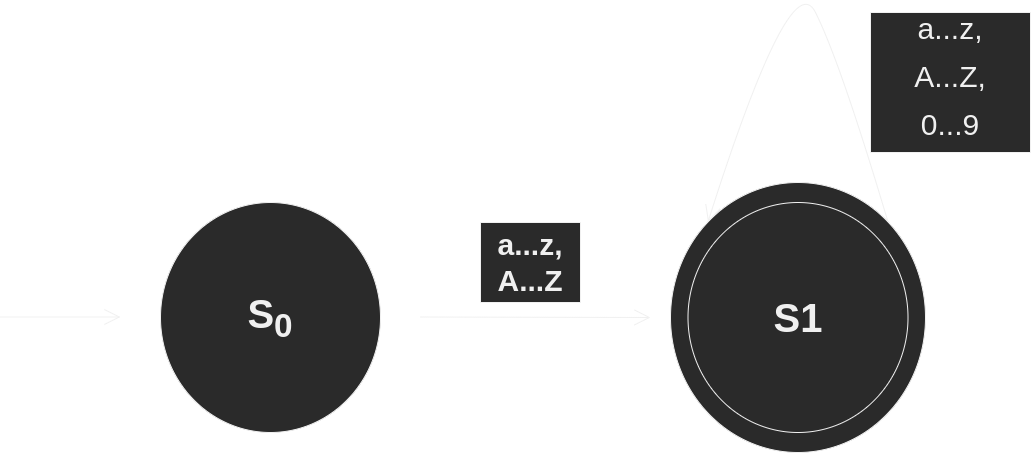

The diagram above was exported from draw.io. Its source (the exported page's mxGraphModel, read from the mxfile embedded in the PNG):
<mxGraphModel dx="2262" dy="1356" grid="1" gridSize="10" guides="1" tooltips="1" connect="1" arrows="1" fold="1" page="0" pageScale="1" pageWidth="850" pageHeight="1100" background="none" math="1" shadow="0">
  <root>
    <mxCell id="0" />
    <mxCell id="1" parent="0" />
    <mxCell id="C51Q3TW12A_odNvXtpTM-1" value="&lt;h1 style=&quot;font-size: 40px;&quot;&gt;S&lt;sub&gt;0&lt;/sub&gt;&lt;/h1&gt;" style="ellipse;whiteSpace=wrap;html=1;hachureGap=4;" vertex="1" parent="1">
      <mxGeometry x="-240" y="70" width="220" height="230" as="geometry" />
    </mxCell>
    <mxCell id="C51Q3TW12A_odNvXtpTM-3" value="&lt;h1&gt;&lt;br&gt;&lt;/h1&gt;" style="ellipse;whiteSpace=wrap;html=1;hachureGap=4;" vertex="1" parent="1">
      <mxGeometry x="270" y="50" width="255" height="270" as="geometry" />
    </mxCell>
    <mxCell id="C51Q3TW12A_odNvXtpTM-2" value="&lt;h1 style=&quot;font-size: 40px;&quot;&gt;S&lt;span style=&quot;&quot;&gt;1&lt;/span&gt;&lt;/h1&gt;" style="ellipse;whiteSpace=wrap;html=1;hachureGap=4;" vertex="1" parent="1">
      <mxGeometry x="287.5" y="70" width="220" height="230" as="geometry" />
    </mxCell>
    <mxCell id="C51Q3TW12A_odNvXtpTM-4" value="" style="edgeStyle=none;orthogonalLoop=1;jettySize=auto;html=1;rounded=0;endArrow=open;startSize=14;endSize=14;sourcePerimeterSpacing=8;targetPerimeterSpacing=8;curved=1;" edge="1" parent="1">
      <mxGeometry width="120" relative="1" as="geometry">
        <mxPoint x="-400" y="184.5" as="sourcePoint" />
        <mxPoint x="-280" y="184.5" as="targetPoint" />
        <Array as="points" />
      </mxGeometry>
    </mxCell>
    <mxCell id="C51Q3TW12A_odNvXtpTM-5" value="" style="edgeStyle=none;orthogonalLoop=1;jettySize=auto;html=1;rounded=0;endArrow=open;startSize=14;endSize=14;sourcePerimeterSpacing=8;targetPerimeterSpacing=8;curved=1;" edge="1" parent="1">
      <mxGeometry width="120" relative="1" as="geometry">
        <mxPoint x="20" y="184.5" as="sourcePoint" />
        <mxPoint x="250" y="185" as="targetPoint" />
        <Array as="points" />
      </mxGeometry>
    </mxCell>
    <mxCell id="C51Q3TW12A_odNvXtpTM-9" value="" style="edgeStyle=none;orthogonalLoop=1;jettySize=auto;html=1;rounded=0;endArrow=open;startSize=14;endSize=14;sourcePerimeterSpacing=8;targetPerimeterSpacing=8;curved=1;entryX=0;entryY=0;entryDx=0;entryDy=0;exitX=1;exitY=0;exitDx=0;exitDy=0;" edge="1" parent="1" source="C51Q3TW12A_odNvXtpTM-3" target="C51Q3TW12A_odNvXtpTM-3">
      <mxGeometry width="120" relative="1" as="geometry">
        <mxPoint x="450" y="60" as="sourcePoint" />
        <mxPoint x="360" y="-240" as="targetPoint" />
        <Array as="points">
          <mxPoint x="440" y="-70" />
          <mxPoint x="390" y="-170" />
        </Array>
      </mxGeometry>
    </mxCell>
    <mxCell id="C51Q3TW12A_odNvXtpTM-15" value="" style="rounded=0;whiteSpace=wrap;html=1;hachureGap=4;fontSize=30;" vertex="1" parent="1">
      <mxGeometry x="80" y="90" width="100" height="80" as="geometry" />
    </mxCell>
    <mxCell id="C51Q3TW12A_odNvXtpTM-12" value="&lt;font style=&quot;font-size: 30px;&quot;&gt;&lt;b style=&quot;&quot;&gt;a...z,&lt;br style=&quot;&quot;&gt;A...Z&lt;br style=&quot;font-size: 25px;&quot;&gt;&lt;/b&gt;&lt;/font&gt;" style="text;strokeColor=none;fillColor=none;html=1;align=center;verticalAlign=middle;whiteSpace=wrap;rounded=0;hachureGap=4;fontSize=25;" vertex="1" parent="1">
      <mxGeometry x="100" y="115" width="60" height="30" as="geometry" />
    </mxCell>
    <mxCell id="C51Q3TW12A_odNvXtpTM-16" value="" style="rounded=0;whiteSpace=wrap;html=1;hachureGap=4;fontSize=30;" vertex="1" parent="1">
      <mxGeometry x="470" y="-120" width="160" height="140" as="geometry" />
    </mxCell>
    <mxCell id="C51Q3TW12A_odNvXtpTM-13" value="&lt;font style=&quot;font-size: 30px;&quot;&gt;a...z,&lt;br&gt;A...Z,&lt;br&gt;0...9&lt;/font&gt;" style="text;strokeColor=none;fillColor=none;html=1;align=center;verticalAlign=middle;whiteSpace=wrap;rounded=0;hachureGap=4;fontSize=40;" vertex="1" parent="1">
      <mxGeometry x="520" y="-75" width="60" height="30" as="geometry" />
    </mxCell>
  </root>
</mxGraphModel>